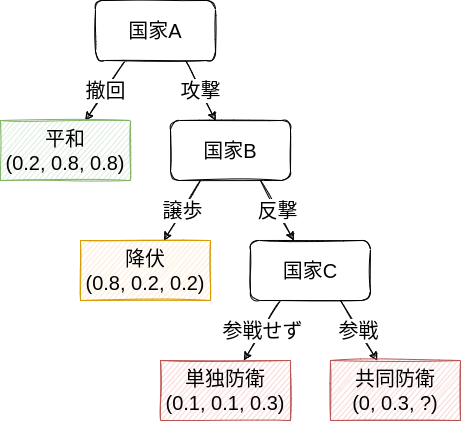

The diagram above was exported from draw.io. Its source (the exported page's mxGraphModel, read from the mxfile embedded in the PNG):
<mxGraphModel dx="1020" dy="800" grid="1" gridSize="10" guides="1" tooltips="1" connect="1" arrows="1" fold="1" page="1" pageScale="1" pageWidth="850" pageHeight="1100" math="0" shadow="0">
  <root>
    <mxCell id="0" />
    <mxCell id="1" parent="0" />
    <mxCell id="12" value="撤回" style="edgeStyle=none;html=1;exitX=0.25;exitY=1;exitDx=0;exitDy=0;fontSize=20;sketch=1;" parent="1" source="14" target="15" edge="1">
      <mxGeometry relative="1" as="geometry" />
    </mxCell>
    <mxCell id="13" value="攻撃" style="edgeStyle=none;sketch=1;html=1;exitX=0.75;exitY=1;exitDx=0;exitDy=0;fontSize=20;" parent="1" source="14" target="18" edge="1">
      <mxGeometry relative="1" as="geometry" />
    </mxCell>
    <mxCell id="14" value="&lt;font style=&quot;font-size: 20px&quot;&gt;国家A&lt;/font&gt;" style="whiteSpace=wrap;html=1;sketch=1;rounded=1;" parent="1" vertex="1">
      <mxGeometry x="-715" y="40" width="120" height="60" as="geometry" />
    </mxCell>
    <mxCell id="15" value="平和&lt;br&gt;(0.2, 0.8, 0.8)" style="whiteSpace=wrap;html=1;rounded=0;sketch=1;fontSize=20;fillColor=#d5e8d4;strokeColor=#82b366;" parent="1" vertex="1">
      <mxGeometry x="-810" y="160" width="130" height="60" as="geometry" />
    </mxCell>
    <mxCell id="16" value="譲歩" style="edgeStyle=none;sketch=1;html=1;exitX=0.25;exitY=1;exitDx=0;exitDy=0;fontSize=20;" parent="1" source="18" target="26" edge="1">
      <mxGeometry relative="1" as="geometry">
        <mxPoint x="-643.3333333333333" y="280" as="targetPoint" />
      </mxGeometry>
    </mxCell>
    <mxCell id="17" value="反撃" style="edgeStyle=none;sketch=1;html=1;exitX=0.75;exitY=1;exitDx=0;exitDy=0;fontSize=20;" parent="1" source="18" target="32" edge="1">
      <mxGeometry relative="1" as="geometry">
        <mxPoint x="-516.6666666666666" y="280" as="targetPoint" />
      </mxGeometry>
    </mxCell>
    <mxCell id="18" value="&lt;font style=&quot;font-size: 20px&quot;&gt;国家B&lt;/font&gt;" style="whiteSpace=wrap;html=1;sketch=1;rounded=1;" parent="1" vertex="1">
      <mxGeometry x="-640" y="160" width="120" height="60" as="geometry" />
    </mxCell>
    <mxCell id="26" value="降伏&lt;br&gt;(0.8, 0.2, 0.2)" style="whiteSpace=wrap;html=1;rounded=0;sketch=1;fontSize=20;fillColor=#ffe6cc;strokeColor=#d79b00;" parent="1" vertex="1">
      <mxGeometry x="-730" y="280" width="130" height="60" as="geometry" />
    </mxCell>
    <mxCell id="30" value="参戦せず" style="edgeStyle=none;sketch=1;html=1;exitX=0.25;exitY=1;exitDx=0;exitDy=0;fontSize=20;" parent="1" source="32" target="33" edge="1">
      <mxGeometry relative="1" as="geometry">
        <mxPoint x="-563.3333333333333" y="400" as="targetPoint" />
      </mxGeometry>
    </mxCell>
    <mxCell id="31" value="参戦" style="edgeStyle=none;sketch=1;html=1;exitX=0.75;exitY=1;exitDx=0;exitDy=0;fontSize=20;" parent="1" source="32" target="34" edge="1">
      <mxGeometry relative="1" as="geometry">
        <mxPoint x="-436.66666666666674" y="400" as="targetPoint" />
      </mxGeometry>
    </mxCell>
    <mxCell id="32" value="&lt;font style=&quot;font-size: 20px&quot;&gt;国家C&lt;/font&gt;" style="whiteSpace=wrap;html=1;sketch=1;rounded=1;" parent="1" vertex="1">
      <mxGeometry x="-560" y="280" width="120" height="60" as="geometry" />
    </mxCell>
    <mxCell id="33" value="単独防衛&lt;br&gt;(0.1, 0.1, 0.3)" style="whiteSpace=wrap;html=1;rounded=0;sketch=1;fontSize=20;fillColor=#f8cecc;strokeColor=#b85450;" parent="1" vertex="1">
      <mxGeometry x="-650" y="400" width="130" height="60" as="geometry" />
    </mxCell>
    <mxCell id="34" value="共同防衛&lt;br&gt;(0, 0.3, ?)" style="whiteSpace=wrap;html=1;rounded=0;sketch=1;fontSize=20;fillColor=#f8cecc;strokeColor=#b85450;" parent="1" vertex="1">
      <mxGeometry x="-480" y="400" width="130" height="60" as="geometry" />
    </mxCell>
  </root>
</mxGraphModel>